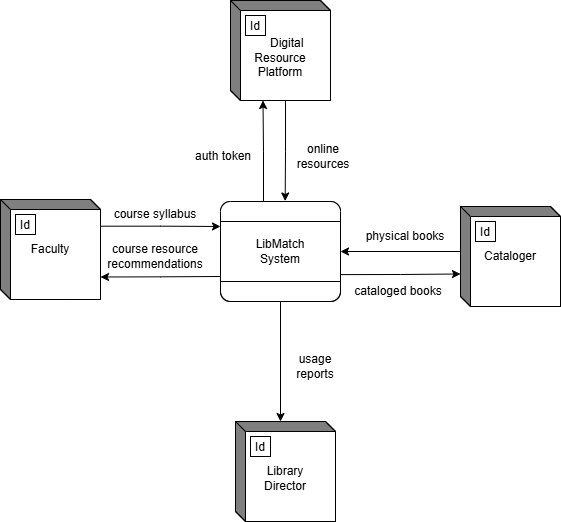

The diagram above was exported from draw.io. Its source (the exported page's mxGraphModel, read from the mxfile embedded in the PNG):
<mxGraphModel dx="3473" dy="1890" grid="0" gridSize="10" guides="1" tooltips="1" connect="1" arrows="1" fold="1" page="1" pageScale="1" pageWidth="850" pageHeight="1100" math="0" shadow="0">
  <root>
    <mxCell id="0" />
    <mxCell id="1" parent="0" />
    <mxCell id="2" parent="1" style="rounded=1;whiteSpace=wrap;html=1;container=1;collapsible=0;absoluteArcSize=1;arcSize=20;childLayout=stackLayout;horizontal=1;horizontalStack=0;resizeParent=1;resizeParentMax=0;resizeLast=0;" value="" vertex="1">
      <mxGeometry height="100" width="120" x="365" y="391" as="geometry" />
    </mxCell>
    <mxCell id="3" parent="2" style="whiteSpace=wrap;connectable=0;html=1;shape=mxgraph.basic.rect;size=10;rectStyle=rounded;bottomRightStyle=square;bottomLeftStyle=square;part=1;" value="" vertex="1">
      <mxGeometry height="20" width="120" as="geometry" />
    </mxCell>
    <mxCell id="4" parent="2" style="shape=mxgraph.bpmn.task2;part=1;taskMarker=abstract;connectable=0;whiteSpace=wrap;html=1;" value="LibMatch&lt;br&gt;System" vertex="1">
      <mxGeometry height="60" width="120" y="20" as="geometry" />
    </mxCell>
    <mxCell id="5" parent="2" style="whiteSpace=wrap;connectable=0;html=1;shape=mxgraph.basic.rect;size=10;rectStyle=rounded;topRightStyle=square;topLeftStyle=square;fillColor=none;part=1;" value="" vertex="1">
      <mxGeometry height="20" width="120" y="80" as="geometry" />
    </mxCell>
    <mxCell id="6" edge="1" parent="1" source="8" style="edgeStyle=orthogonalEdgeStyle;rounded=0;orthogonalLoop=1;jettySize=auto;html=1;exitX=0.997;exitY=0.267;exitDx=0;exitDy=0;exitPerimeter=0;entryX=0;entryY=0.25;entryDx=0;entryDy=0;" target="2">
      <mxGeometry relative="1" as="geometry" />
    </mxCell>
    <mxCell id="7" edge="1" parent="1" source="8" style="edgeStyle=orthogonalEdgeStyle;rounded=0;orthogonalLoop=1;jettySize=auto;html=1;exitX=0;exitY=0;exitDx=100;exitDy=77.5;exitPerimeter=0;entryX=0;entryY=0.75;entryDx=0;entryDy=0;startArrow=classic;startFill=1;endArrow=none;endFill=0;" target="2">
      <mxGeometry relative="1" as="geometry" />
    </mxCell>
    <mxCell id="8" parent="1" style="html=1;dashed=0;whiteSpace=wrap;shape=mxgraph.dfd.externalEntity" value="Faculty" vertex="1">
      <mxGeometry height="100" width="100" x="145" y="389" as="geometry" />
    </mxCell>
    <mxCell id="9" parent="8" style="autosize=1;part=1;resizable=0;strokeColor=inherit;fillColor=inherit;gradientColor=inherit;" value="Id" vertex="1">
      <mxGeometry height="20" relative="1" width="20" as="geometry">
        <mxPoint x="15" y="15" as="offset" />
      </mxGeometry>
    </mxCell>
    <mxCell id="10" parent="1" style="html=1;dashed=0;whiteSpace=wrap;shape=mxgraph.dfd.externalEntity" value="&lt;div&gt;&lt;br&gt;&lt;/div&gt;Library&lt;div&gt;Director&lt;/div&gt;" vertex="1">
      <mxGeometry height="100" width="100" x="380" y="611" as="geometry" />
    </mxCell>
    <mxCell id="11" parent="10" style="autosize=1;part=1;resizable=0;strokeColor=inherit;fillColor=inherit;gradientColor=inherit;" value="Id" vertex="1">
      <mxGeometry height="20" relative="1" width="20" as="geometry">
        <mxPoint x="15" y="15" as="offset" />
      </mxGeometry>
    </mxCell>
    <mxCell id="12" edge="1" parent="1" source="13" style="edgeStyle=orthogonalEdgeStyle;rounded=0;orthogonalLoop=1;jettySize=auto;html=1;exitX=0;exitY=0;exitDx=0;exitDy=45;exitPerimeter=0;entryX=1;entryY=0.5;entryDx=0;entryDy=0;" target="2">
      <mxGeometry relative="1" as="geometry" />
    </mxCell>
    <mxCell id="13" parent="1" style="html=1;dashed=0;whiteSpace=wrap;shape=mxgraph.dfd.externalEntity" value="Cataloger" vertex="1">
      <mxGeometry height="100" width="100" x="605" y="396" as="geometry" />
    </mxCell>
    <mxCell id="14" parent="13" style="autosize=1;part=1;resizable=0;strokeColor=inherit;fillColor=inherit;gradientColor=inherit;" value="Id" vertex="1">
      <mxGeometry height="20" relative="1" width="20" as="geometry">
        <mxPoint x="15" y="15" as="offset" />
      </mxGeometry>
    </mxCell>
    <mxCell id="15" parent="1" style="text;html=1;whiteSpace=wrap;strokeColor=none;fillColor=none;align=center;verticalAlign=middle;rounded=0;" value="physical books" vertex="1">
      <mxGeometry height="30" width="90" x="505" y="411" as="geometry" />
    </mxCell>
    <mxCell id="16" parent="1" style="text;html=1;whiteSpace=wrap;strokeColor=none;fillColor=none;align=center;verticalAlign=middle;rounded=0;" value="course syllabus" vertex="1">
      <mxGeometry height="30" width="130" x="235" y="389" as="geometry" />
    </mxCell>
    <mxCell id="17" parent="1" style="text;html=1;whiteSpace=wrap;strokeColor=none;fillColor=none;align=center;verticalAlign=middle;rounded=0;" value="course resource recommendations" vertex="1">
      <mxGeometry height="30" width="110" x="245" y="431" as="geometry" />
    </mxCell>
    <mxCell id="18" parent="1" style="text;html=1;whiteSpace=wrap;strokeColor=none;fillColor=none;align=center;verticalAlign=middle;rounded=0;" value="usage reports" vertex="1">
      <mxGeometry height="30" width="60" x="430" y="541" as="geometry" />
    </mxCell>
    <mxCell id="19" edge="1" parent="1" source="2" style="edgeStyle=orthogonalEdgeStyle;rounded=0;orthogonalLoop=1;jettySize=auto;html=1;exitX=0.5;exitY=1;exitDx=0;exitDy=0;entryX=0;entryY=0;entryDx=45;entryDy=0;entryPerimeter=0;" target="10">
      <mxGeometry relative="1" as="geometry" />
    </mxCell>
    <mxCell id="20" edge="1" parent="1" source="21" style="edgeStyle=orthogonalEdgeStyle;rounded=0;orthogonalLoop=1;jettySize=auto;html=1;exitX=0;exitY=0;exitDx=55;exitDy=100;exitPerimeter=0;entryX=0.539;entryY=-0.005;entryDx=0;entryDy=0;entryPerimeter=0;" target="2">
      <mxGeometry relative="1" as="geometry" />
    </mxCell>
    <mxCell id="21" parent="1" style="html=1;dashed=0;whiteSpace=wrap;shape=mxgraph.dfd.externalEntity" value="&amp;nbsp; &amp;nbsp;&amp;nbsp;&lt;div&gt;&amp;nbsp; &amp;nbsp; Digital Resource&lt;div&gt;Platform&lt;/div&gt;&lt;/div&gt;" vertex="1">
      <mxGeometry height="100" width="100" x="375" y="190" as="geometry" />
    </mxCell>
    <mxCell id="22" parent="21" style="autosize=1;part=1;resizable=0;strokeColor=inherit;fillColor=inherit;gradientColor=inherit;" value="Id" vertex="1">
      <mxGeometry height="20" relative="1" width="20" as="geometry">
        <mxPoint x="15" y="15" as="offset" />
      </mxGeometry>
    </mxCell>
    <mxCell id="23" parent="1" style="text;html=1;whiteSpace=wrap;strokeColor=none;fillColor=none;align=center;verticalAlign=middle;rounded=0;" value="online resources" vertex="1">
      <mxGeometry height="30" width="60" x="438" y="331" as="geometry" />
    </mxCell>
    <mxCell id="24" edge="1" parent="1" source="2" style="edgeStyle=orthogonalEdgeStyle;rounded=0;orthogonalLoop=1;jettySize=auto;html=1;exitX=0.999;exitY=0.731;exitDx=0;exitDy=0;entryX=0;entryY=0;entryDx=0;entryDy=67.5;entryPerimeter=0;exitPerimeter=0;" target="13">
      <mxGeometry relative="1" as="geometry" />
    </mxCell>
    <mxCell id="25" parent="1" style="text;html=1;whiteSpace=wrap;strokeColor=none;fillColor=none;align=center;verticalAlign=middle;rounded=0;" value="cataloged books" vertex="1">
      <mxGeometry height="30" width="90" x="498" y="466" as="geometry" />
    </mxCell>
    <mxCell id="26" edge="1" parent="1" style="edgeStyle=orthogonalEdgeStyle;rounded=0;orthogonalLoop=1;jettySize=auto;html=1;entryX=0;entryY=0;entryDx=32.5;entryDy=100;entryPerimeter=0;" target="21">
      <mxGeometry relative="1" as="geometry">
        <mxPoint x="408" y="391" as="sourcePoint" />
        <mxPoint x="615" y="474" as="targetPoint" />
      </mxGeometry>
    </mxCell>
    <mxCell id="27" parent="1" style="text;html=1;whiteSpace=wrap;strokeColor=none;fillColor=none;align=center;verticalAlign=middle;rounded=0;" value="auth token" vertex="1">
      <mxGeometry height="30" width="90" x="323" y="331" as="geometry" />
    </mxCell>
  </root>
</mxGraphModel>